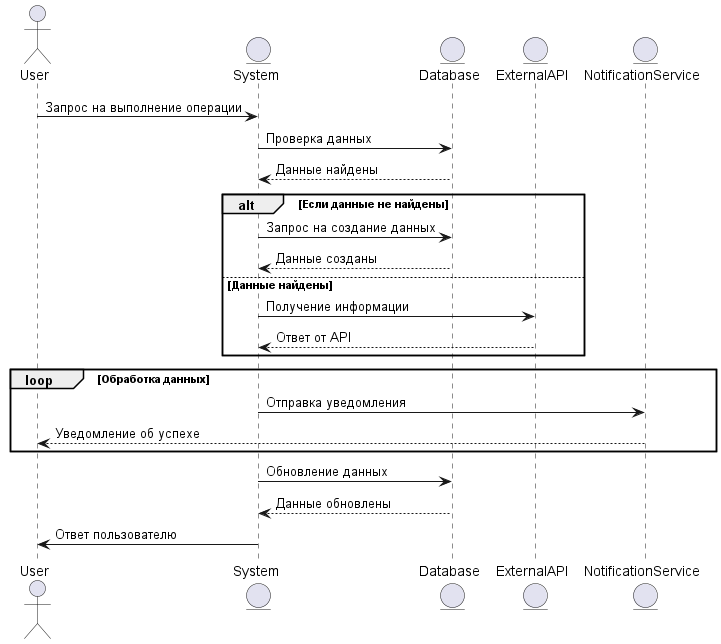

The diagram above was rendered by PlantUML. Its source (embedded in the PNG):
@startuml
actor User
entity System
entity Database
entity ExternalAPI
entity NotificationService

User -> System: Запрос на выполнение операции
System -> Database: Проверка данных
Database --> System: Данные найдены

alt Если данные не найдены
System -> Database: Запрос на создание данных
Database --> System: Данные созданы
else Данные найдены
System -> ExternalAPI: Получение информации
ExternalAPI --> System: Ответ от API
end

loop Обработка данных
System -> NotificationService: Отправка уведомления
NotificationService --> User: Уведомление об успехе
end

System -> Database: Обновление данных
Database --> System: Данные обновлены
System -> User: Ответ пользователю

@enduml